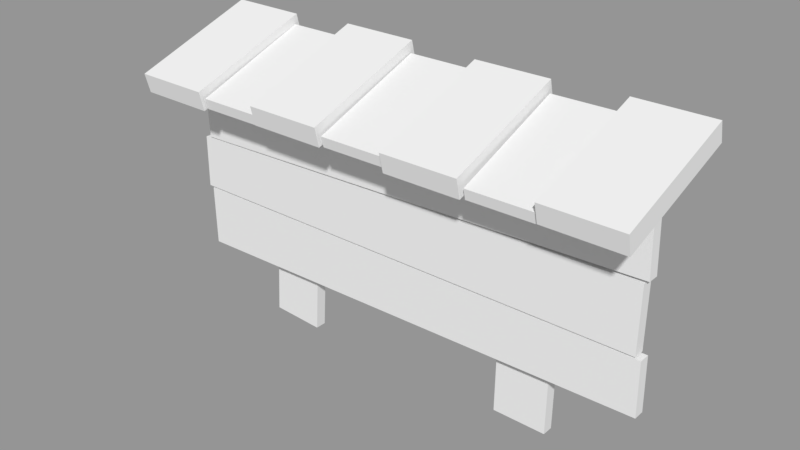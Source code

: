# Source: board.blend  (saved by Blender 2.79.0; exported with 4.5.12 LTS)
import bpy
from mathutils import Matrix  # noqa: F401  (used for matrix-valued properties, if any)

bpy.ops.wm.read_factory_settings(use_empty=True)
scene = bpy.context.scene
scene.name = 'Scene'

# ---- collections
col_collection_1 = bpy.data.collections.new('Collection 1'); scene.collection.children.link(col_collection_1)

# ---- materials (node trees are filled in below, after node groups)
mat_material = bpy.data.materials.new('Material')
mat_material.alpha_threshold = 0.0
mat_material.use_transparent_shadow = False
mat_material.roughness = 0.5
mat_material.line_color = (0.0, 0.0, 0.0, 1.0)

# ---- material node trees

# ---- meshes
me_cube_001 = bpy.data.meshes.new('Cube.001')
me_cube_001.from_pydata([(-8.818, -0.2081, 3.466), (-8.886, -0.2081, 5.465), (-8.818, 0.2081, 3.466), (-8.886, 0.2081, 5.465), (9.272, -0.2081, 3.949), (9.204, -0.2081, 5.948), (9.272, 0.2081, 3.949), (9.204, 0.2081, 5.948), (-9.072, -0.2081, 1.418), (-9.058, -0.2081, 3.418), (-9.072, 0.2081, 1.418), (-9.058, 0.2081, 3.418), (9.104, -0.2081, 1.391), (9.114, -0.2081, 3.825), (9.104, 0.2081, 1.391), (9.114, 0.2081, 3.825), (-8.867, -0.2081, -0.9322), (-8.903, -0.2081, 1.357), (-8.867, 0.2081, -0.9322), (-8.903, 0.2081, 1.357), (9.326, -0.2081, -0.6709), (9.293, -0.2081, 1.329), (9.326, 0.2081, -0.6709), (9.293, 0.2081, 1.329), (4.127, 0.2112, 6.472), (6.127, 0.2112, 6.451), (4.127, 0.6274, 6.472), (6.127, 0.6274, 6.451), (4.026, 0.2112, -3.104), (6.025, 0.2112, -3.125), (4.026, 0.6274, -3.104), (6.025, 0.6274, -3.125), (-5.525, 0.2112, 6.513), (-3.528, 0.2112, 6.394), (-5.525, 0.6274, 6.513), (-3.528, 0.6274, 6.394), (-6.097, 0.2112, -3.047), (-4.101, 0.2112, -3.166), (-6.097, 0.6274, -3.047), (-4.101, 0.6274, -3.166), (-9.848, -1.922, 5.461), (-6.961, -1.936, 5.456), (-9.848, -2.108, 6.196), (-6.961, -2.121, 6.191), (-9.821, 2.859, 7.109), (-6.934, 2.845, 7.104), (-9.821, 2.673, 7.843), (-6.934, 2.66, 7.839), (-6.868, -1.834, 5.526), (-4.402, -1.822, 5.522), (-6.866, -1.935, 5.926), (-4.4, -1.922, 5.921), (-6.929, 2.66, 7.075), (-4.463, 2.672, 7.071), (-6.928, 2.559, 7.474), (-4.461, 2.571, 7.47), (-4.45, -1.927, 5.574), (-1.564, -1.931, 5.57), (-4.449, -2.112, 6.309), (-1.563, -2.117, 6.305), (-4.452, 2.854, 7.222), (-1.566, 2.85, 7.217), (-4.451, 2.669, 7.957), (-1.565, 2.664, 7.952), (-1.463, -1.834, 5.583), (1.004, -1.821, 5.579), (-1.461, -1.935, 5.982), (1.006, -1.922, 5.978), (-1.528, 2.659, 7.132), (0.9381, 2.673, 7.128), (-1.526, 2.559, 7.531), (0.9401, 2.572, 7.527), (1.073, -1.935, 5.461), (3.96, -1.923, 5.456), (1.076, -2.12, 6.196), (3.963, -2.109, 6.191), (1.018, 2.846, 7.109), (3.904, 2.858, 7.104), (1.021, 2.661, 7.843), (3.908, 2.672, 7.839), (4.09, -1.842, 5.47), (6.556, -1.814, 5.465), (4.093, -1.942, 5.869), (6.559, -1.914, 5.865), (3.971, 2.652, 7.018), (6.437, 2.68, 7.014), (3.974, 2.551, 7.417), (6.441, 2.579, 7.413), (6.587, -1.922, 5.537), (9.473, -1.936, 5.532), (6.587, -2.108, 6.272), (9.473, -2.121, 6.267), (6.614, 2.859, 7.184), (9.5, 2.845, 7.18), (6.614, 2.673, 7.919), (9.5, 2.66, 7.914)], [], [(0, 1, 3, 2), (2, 3, 7, 6), (6, 7, 5, 4), (4, 5, 1, 0), (2, 6, 4, 0), (7, 3, 1, 5), (8, 9, 11, 10), (10, 11, 15, 14), (14, 15, 13, 12), (12, 13, 9, 8), (10, 14, 12, 8), (15, 11, 9, 13), (16, 17, 19, 18), (18, 19, 23, 22), (22, 23, 21, 20), (20, 21, 17, 16), (18, 22, 20, 16), (23, 19, 17, 21), (24, 25, 27, 26), (26, 27, 31, 30), (30, 31, 29, 28), (28, 29, 25, 24), (26, 30, 28, 24), (31, 27, 25, 29), (32, 33, 35, 34), (34, 35, 39, 38), (38, 39, 37, 36), (36, 37, 33, 32), (34, 38, 36, 32), (39, 35, 33, 37), (40, 41, 43, 42), (42, 43, 47, 46), (46, 47, 45, 44), (44, 45, 41, 40), (42, 46, 44, 40), (47, 43, 41, 45), (48, 49, 51, 50), (50, 51, 55, 54), (54, 55, 53, 52), (52, 53, 49, 48), (50, 54, 52, 48), (55, 51, 49, 53), (56, 57, 59, 58), (58, 59, 63, 62), (62, 63, 61, 60), (60, 61, 57, 56), (58, 62, 60, 56), (63, 59, 57, 61), (64, 65, 67, 66), (66, 67, 71, 70), (70, 71, 69, 68), (68, 69, 65, 64), (66, 70, 68, 64), (71, 67, 65, 69), (72, 73, 75, 74), (74, 75, 79, 78), (78, 79, 77, 76), (76, 77, 73, 72), (74, 78, 76, 72), (79, 75, 73, 77), (80, 81, 83, 82), (82, 83, 87, 86), (86, 87, 85, 84), (84, 85, 81, 80), (82, 86, 84, 80), (87, 83, 81, 85), (88, 89, 91, 90), (90, 91, 95, 94), (94, 95, 93, 92), (92, 93, 89, 88), (90, 94, 92, 88), (95, 91, 89, 93)])
_uv = me_cube_001.uv_layers.new(name='UVMap')
_uv.uv.foreach_set('vector', [0.1921, 0.7355, 0.01472, 0.7355, 0.01472, 0.6888, 0.1921, 0.6888, 0.9824, 0.8077, 0.9824, 0.9722, 0.01472, 0.9722, 0.01472, 0.8077, 0.1921, 0.7355, 0.01472, 0.7355, 0.01472, 0.6888, 0.1921, 0.6888, 0.9824, 0.8077, 0.9824, 0.9722, 0.01472, 0.9722, 0.01472, 0.8077, 0.01472, 0.7478, 0.9824, 0.7478, 0.9824, 0.7912, 0.01472, 0.7912, 0.01472, 0.7478, 0.9824, 0.7478, 0.9824, 0.7912, 0.01472, 0.7912, 0.805, 0.6888, 0.9824, 0.6888, 0.9824, 0.7355, 0.805, 0.7355, 0.9824, 0.4496, 0.9824, 0.6141, 0.01472, 0.6141, 0.01472, 0.4496, 0.805, 0.6888, 0.9824, 0.6888, 0.9824, 0.7355, 0.805, 0.7355, 0.9824, 0.4496, 0.9824, 0.6141, 0.01472, 0.6141, 0.01472, 0.4496, 0.9824, 0.674, 0.01472, 0.674, 0.01472, 0.6306, 0.9824, 0.6306, 0.9824, 0.674, 0.01472, 0.674, 0.01472, 0.6306, 0.9824, 0.6306, 0.1921, 0.7355, 0.01472, 0.7355, 0.01472, 0.6888, 0.1921, 0.6888, 0.9824, 0.8077, 0.9824, 0.9722, 0.01472, 0.9722, 0.01472, 0.8077, 0.1921, 0.7355, 0.01472, 0.7355, 0.01472, 0.6888, 0.1921, 0.6888, 0.9824, 0.8077, 0.9824, 0.9722, 0.01472, 0.9722, 0.01472, 0.8077, 0.01472, 0.7478, 0.9824, 0.7478, 0.9824, 0.7912, 0.01472, 0.7912, 0.01472, 0.7478, 0.9824, 0.7478, 0.9824, 0.7912, 0.01472, 0.7912, 0.1921, 0.7355, 0.01472, 0.7355, 0.01472, 0.6888, 0.1921, 0.6888, 0.9824, 0.8077, 0.9824, 0.9722, 0.01472, 0.9722, 0.01472, 0.8077, 0.1921, 0.7355, 0.01472, 0.7355, 0.01472, 0.6888, 0.1921, 0.6888, 0.9824, 0.8077, 0.9824, 0.9722, 0.01472, 0.9722, 0.01472, 0.8077, 0.01472, 0.7478, 0.9824, 0.7478, 0.9824, 0.7912, 0.01472, 0.7912, 0.01472, 0.7478, 0.9824, 0.7478, 0.9824, 0.7912, 0.01472, 0.7912, 0.1921, 0.7355, 0.01472, 0.7355, 0.01472, 0.6888, 0.1921, 0.6888, 0.9824, 0.8077, 0.9824, 0.9722, 0.01472, 0.9722, 0.01472, 0.8077, 0.1921, 0.7355, 0.01472, 0.7355, 0.01472, 0.6888, 0.1921, 0.6888, 0.9824, 0.8077, 0.9824, 0.9722, 0.01472, 0.9722, 0.01472, 0.8077, 0.01472, 0.7478, 0.9824, 0.7478, 0.9824, 0.7912, 0.01472, 0.7912, 0.01472, 0.7478, 0.9824, 0.7478, 0.9824, 0.7912, 0.01472, 0.7912, 0.7308, 0.2454, 0.7308, 0.426, 0.686, 0.426, 0.686, 0.2454, 0.6108, 0.426, 0.4302, 0.426, 0.4302, 0.01832, 0.6108, 0.01832, 0.7308, 0.2454, 0.7308, 0.426, 0.686, 0.426, 0.686, 0.2454, 0.6108, 0.426, 0.4302, 0.426, 0.4302, 0.01832, 0.6108, 0.01832, 0.6742, 0.426, 0.6261, 0.426, 0.6261, 0.01832, 0.6742, 0.01832, 0.6742, 0.426, 0.6261, 0.426, 0.6261, 0.01832, 0.6742, 0.01832, 0.686, 0.1989, 0.686, 0.01832, 0.7308, 0.01832, 0.7308, 0.1989, 0.8061, 0.01832, 0.9867, 0.01832, 0.9867, 0.426, 0.8061, 0.426, 0.686, 0.1989, 0.686, 0.01832, 0.7308, 0.01832, 0.7308, 0.1989, 0.8061, 0.01832, 0.9867, 0.01832, 0.9867, 0.426, 0.8061, 0.426, 0.7426, 0.01832, 0.7908, 0.01832, 0.7908, 0.426, 0.7426, 0.426, 0.7426, 0.01832, 0.7908, 0.01832, 0.7908, 0.426, 0.7426, 0.426, 0.7308, 0.2454, 0.7308, 0.426, 0.686, 0.426, 0.686, 0.2454, 0.6108, 0.426, 0.4302, 0.426, 0.4302, 0.01832, 0.6108, 0.01832, 0.7308, 0.2454, 0.7308, 0.426, 0.686, 0.426, 0.686, 0.2454, 0.6108, 0.426, 0.4302, 0.426, 0.4302, 0.01832, 0.6108, 0.01832, 0.6742, 0.426, 0.6261, 0.426, 0.6261, 0.01832, 0.6742, 0.01832, 0.6742, 0.426, 0.6261, 0.426, 0.6261, 0.01832, 0.6742, 0.01832, 0.686, 0.1989, 0.686, 0.01832, 0.7308, 0.01832, 0.7308, 0.1989, 0.8061, 0.01832, 0.9867, 0.01832, 0.9867, 0.426, 0.8061, 0.426, 0.686, 0.1989, 0.686, 0.01832, 0.7308, 0.01832, 0.7308, 0.1989, 0.8061, 0.01832, 0.9867, 0.01832, 0.9867, 0.426, 0.8061, 0.426, 0.7426, 0.01832, 0.7908, 0.01832, 0.7908, 0.426, 0.7426, 0.426, 0.7426, 0.01832, 0.7908, 0.01832, 0.7908, 0.426, 0.7426, 0.426, 0.7308, 0.2454, 0.7308, 0.426, 0.686, 0.426, 0.686, 0.2454, 0.6108, 0.426, 0.4302, 0.426, 0.4302, 0.01832, 0.6108, 0.01832, 0.7308, 0.2454, 0.7308, 0.426, 0.686, 0.426, 0.686, 0.2454, 0.6108, 0.426, 0.4302, 0.426, 0.4302, 0.01832, 0.6108, 0.01832, 0.6742, 0.426, 0.6261, 0.426, 0.6261, 0.01832, 0.6742, 0.01832, 0.6742, 0.426, 0.6261, 0.426, 0.6261, 0.01832, 0.6742, 0.01832, 0.686, 0.1989, 0.686, 0.01832, 0.7308, 0.01832, 0.7308, 0.1989, 0.8061, 0.01832, 0.9867, 0.01832, 0.9867, 0.426, 0.8061, 0.426, 0.686, 0.1989, 0.686, 0.01832, 0.7308, 0.01832, 0.7308, 0.1989, 0.8061, 0.01832, 0.9867, 0.01832, 0.9867, 0.426, 0.8061, 0.426, 0.7426, 0.01832, 0.7908, 0.01832, 0.7908, 0.426, 0.7426, 0.426, 0.7426, 0.01832, 0.7908, 0.01832, 0.7908, 0.426, 0.7426, 0.426, 0.7308, 0.2454, 0.7308, 0.426, 0.686, 0.426, 0.686, 0.2454, 0.6108, 0.426, 0.4302, 0.426, 0.4302, 0.01832, 0.6108, 0.01832, 0.7308, 0.2454, 0.7308, 0.426, 0.686, 0.426, 0.686, 0.2454, 0.6108, 0.426, 0.4302, 0.426, 0.4302, 0.01832, 0.6108, 0.01832, 0.6742, 0.426, 0.6261, 0.426, 0.6261, 0.01832, 0.6742, 0.01832, 0.6742, 0.426, 0.6261, 0.426, 0.6261, 0.01832, 0.6742, 0.01832])
me_cube_001.materials.append(mat_material)
me_cube_001.use_remesh_preserve_volume = False
me_cube_001.use_remesh_preserve_attributes = False
me_cube_001.use_mirror_vertex_groups = False
me_cube_001.update()

# ---- objects
ob_board = bpy.data.objects.new('board', me_cube_001)

# ---- transforms, parenting, visibility, modifiers, constraints
ob_board.location = (0.0, 0.0, 0.0)
ob_board.lineart.crease_threshold = 0.0

# ---- collection membership
col_collection_1.objects.link(ob_board)

# ---- scene / render settings (as saved in the file)
scene.frame_start = 1; scene.frame_end = 250; scene.frame_set(1)
scene.render.engine = 'BLENDER_EEVEE_NEXT'
scene.render.resolution_percentage = 50
scene.render.dither_intensity = 0.0
scene.cycles.use_denoising = False
scene.cycles.samples = 128
scene.cycles.sampling_pattern = 'TABULATED_SOBOL'
scene.cycles.use_adaptive_sampling = False
scene.cycles.use_light_tree = False
scene.cycles.blur_glossy = 0.0
scene.cycles.sample_clamp_indirect = 0.0
scene.view_settings.view_transform = 'Standard'
bpy.context.view_layer.update()

# ---- added for rendering (the .blend has no active camera and no usable light): camera, sun + grey world if the file has none
cam_auto = bpy.data.cameras.new('AutoCamera')
cam_auto.lens = 50.0
cam_auto.sensor_width = 36.0
cam_auto.clip_end = 1000.0
ob_auto_camera = bpy.data.objects.new('AutoCamera', cam_auto)
scene.collection.objects.link(ob_auto_camera)
ob_auto_camera.location = (20.9824, -25.0188, 19.3204)
ob_auto_camera.rotation_euler = (1.09748, -7.21219e-08, 0.694738)
scene.camera = ob_auto_camera
light_auto_sun = bpy.data.lights.new('AutoSun', 'SUN')
light_auto_sun.energy = 3.0
light_auto_sun.angle = 0.0523599
ob_auto_sun = bpy.data.objects.new('AutoSun', light_auto_sun)
scene.collection.objects.link(ob_auto_sun)
ob_auto_sun.rotation_euler = (0.872665, 0.174533, 0.523599)
if scene.world is None:
    world_auto = bpy.data.worlds.new('AutoWorld')
    world_auto.color = (0.3, 0.3, 0.3)
    scene.world = world_auto
bpy.context.view_layer.update()
